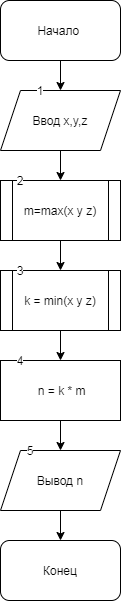

The diagram above was exported from draw.io. Its source (the exported page's mxGraphModel, read from the mxfile embedded in the PNG):
<mxGraphModel dx="559" dy="740" grid="1" gridSize="10" guides="1" tooltips="1" connect="1" arrows="1" fold="1" page="1" pageScale="1" pageWidth="827" pageHeight="1169" math="0" shadow="0">
  <root>
    <mxCell id="0" />
    <mxCell id="1" parent="0" />
    <mxCell id="-k4ocv8BYakkWtYHPA24-3" value="" style="edgeStyle=orthogonalEdgeStyle;rounded=0;orthogonalLoop=1;jettySize=auto;html=1;" edge="1" parent="1" source="-k4ocv8BYakkWtYHPA24-1" target="-k4ocv8BYakkWtYHPA24-2">
      <mxGeometry relative="1" as="geometry" />
    </mxCell>
    <mxCell id="-k4ocv8BYakkWtYHPA24-1" value="Начало&amp;nbsp;" style="rounded=1;whiteSpace=wrap;html=1;" vertex="1" parent="1">
      <mxGeometry x="180" width="120" height="60" as="geometry" />
    </mxCell>
    <mxCell id="-k4ocv8BYakkWtYHPA24-5" value="" style="edgeStyle=orthogonalEdgeStyle;rounded=0;orthogonalLoop=1;jettySize=auto;html=1;" edge="1" parent="1" source="-k4ocv8BYakkWtYHPA24-2" target="-k4ocv8BYakkWtYHPA24-4">
      <mxGeometry relative="1" as="geometry" />
    </mxCell>
    <mxCell id="-k4ocv8BYakkWtYHPA24-2" value="Ввод x,y,z" style="shape=parallelogram;perimeter=parallelogramPerimeter;whiteSpace=wrap;html=1;fixedSize=1;" vertex="1" parent="1">
      <mxGeometry x="180" y="90" width="120" height="60" as="geometry" />
    </mxCell>
    <mxCell id="-k4ocv8BYakkWtYHPA24-7" value="" style="edgeStyle=orthogonalEdgeStyle;rounded=0;orthogonalLoop=1;jettySize=auto;html=1;" edge="1" parent="1" source="-k4ocv8BYakkWtYHPA24-4" target="-k4ocv8BYakkWtYHPA24-6">
      <mxGeometry relative="1" as="geometry" />
    </mxCell>
    <mxCell id="-k4ocv8BYakkWtYHPA24-4" value="m=max(x y z)" style="shape=process;whiteSpace=wrap;html=1;backgroundOutline=1;" vertex="1" parent="1">
      <mxGeometry x="180" y="180" width="120" height="60" as="geometry" />
    </mxCell>
    <mxCell id="-k4ocv8BYakkWtYHPA24-9" value="" style="edgeStyle=orthogonalEdgeStyle;rounded=0;orthogonalLoop=1;jettySize=auto;html=1;" edge="1" parent="1" source="-k4ocv8BYakkWtYHPA24-6" target="-k4ocv8BYakkWtYHPA24-8">
      <mxGeometry relative="1" as="geometry" />
    </mxCell>
    <mxCell id="-k4ocv8BYakkWtYHPA24-6" value="k = min(x y z)" style="shape=process;whiteSpace=wrap;html=1;" vertex="1" parent="1">
      <mxGeometry x="180" y="270" width="120" height="60" as="geometry" />
    </mxCell>
    <mxCell id="-k4ocv8BYakkWtYHPA24-11" value="" style="edgeStyle=orthogonalEdgeStyle;rounded=0;orthogonalLoop=1;jettySize=auto;html=1;" edge="1" parent="1" source="-k4ocv8BYakkWtYHPA24-18" target="-k4ocv8BYakkWtYHPA24-10">
      <mxGeometry relative="1" as="geometry" />
    </mxCell>
    <mxCell id="-k4ocv8BYakkWtYHPA24-8" value="&amp;nbsp;n = k * m" style="whiteSpace=wrap;html=1;" vertex="1" parent="1">
      <mxGeometry x="180" y="360" width="120" height="60" as="geometry" />
    </mxCell>
    <mxCell id="-k4ocv8BYakkWtYHPA24-13" value="" style="edgeStyle=orthogonalEdgeStyle;rounded=0;orthogonalLoop=1;jettySize=auto;html=1;" edge="1" parent="1" source="-k4ocv8BYakkWtYHPA24-10" target="-k4ocv8BYakkWtYHPA24-12">
      <mxGeometry relative="1" as="geometry" />
    </mxCell>
    <mxCell id="-k4ocv8BYakkWtYHPA24-10" value="Вывод n" style="shape=parallelogram;perimeter=parallelogramPerimeter;whiteSpace=wrap;html=1;fixedSize=1;" vertex="1" parent="1">
      <mxGeometry x="180" y="450" width="120" height="60" as="geometry" />
    </mxCell>
    <mxCell id="-k4ocv8BYakkWtYHPA24-12" value="Конец" style="rounded=1;whiteSpace=wrap;html=1;" vertex="1" parent="1">
      <mxGeometry x="180" y="540" width="120" height="60" as="geometry" />
    </mxCell>
    <mxCell id="-k4ocv8BYakkWtYHPA24-14" value="1" style="text;html=1;strokeColor=none;fillColor=none;align=center;verticalAlign=middle;whiteSpace=wrap;rounded=0;labelBackgroundColor=#ffffff;" vertex="1" parent="1">
      <mxGeometry x="200" y="80" width="40" height="20" as="geometry" />
    </mxCell>
    <mxCell id="-k4ocv8BYakkWtYHPA24-15" value="2" style="text;html=1;strokeColor=none;fillColor=none;align=center;verticalAlign=middle;whiteSpace=wrap;rounded=0;labelBackgroundColor=#ffffff;" vertex="1" parent="1">
      <mxGeometry x="180" y="170" width="40" height="20" as="geometry" />
    </mxCell>
    <mxCell id="-k4ocv8BYakkWtYHPA24-16" value="3" style="text;html=1;strokeColor=none;fillColor=none;align=center;verticalAlign=middle;whiteSpace=wrap;rounded=0;labelBackgroundColor=#ffffff;" vertex="1" parent="1">
      <mxGeometry x="180" y="260" width="40" height="20" as="geometry" />
    </mxCell>
    <mxCell id="-k4ocv8BYakkWtYHPA24-17" value="4" style="text;html=1;strokeColor=none;fillColor=none;align=center;verticalAlign=middle;whiteSpace=wrap;rounded=0;labelBackgroundColor=#ffffff;" vertex="1" parent="1">
      <mxGeometry x="180" y="350" width="40" height="20" as="geometry" />
    </mxCell>
    <mxCell id="-k4ocv8BYakkWtYHPA24-18" value="5" style="text;html=1;strokeColor=none;fillColor=none;align=center;verticalAlign=middle;whiteSpace=wrap;rounded=0;labelBackgroundColor=#ffffff;" vertex="1" parent="1">
      <mxGeometry x="190" y="440" width="40" height="20" as="geometry" />
    </mxCell>
    <mxCell id="-k4ocv8BYakkWtYHPA24-19" value="" style="edgeStyle=orthogonalEdgeStyle;rounded=0;orthogonalLoop=1;jettySize=auto;html=1;" edge="1" parent="1" source="-k4ocv8BYakkWtYHPA24-8">
      <mxGeometry relative="1" as="geometry">
        <mxPoint x="240" y="420" as="sourcePoint" />
        <mxPoint x="240" y="450" as="targetPoint" />
      </mxGeometry>
    </mxCell>
  </root>
</mxGraphModel>